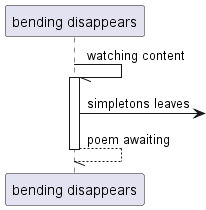

The diagram above was rendered by PlantUML. Its source (embedded in the PNG):
@startuml
participant "bending disappears" as 0
0 -// 0++ : watching content
0 ->] : simpletons leaves
return poem awaiting
@enduml